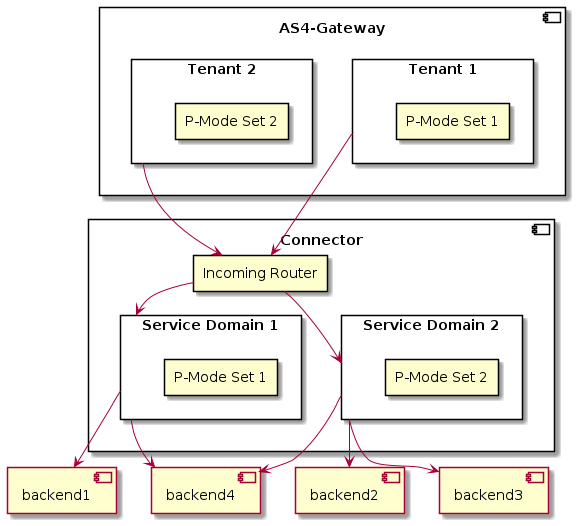

The diagram above was rendered by PlantUML. Its source (embedded in the PNG):
@startuml

component AS4_Gateway as "AS4-Gateway" {
  rectangle AS4_Gateway_Tenant1 as "Tenant 1" {
    rectangle pmode_set1 as "P-Mode Set 1"
  }
  rectangle AS4_Gateway_Tenant2 as "Tenant 2" {
    rectangle pmode_set2 as "P-Mode Set 2"
  }
}

component connector as "Connector" {
  rectangle service_domain_router as "Incoming Router"

  rectangle service_domain1 as "Service Domain 1" {
    rectangle pmode_set1_ as "P-Mode Set 1"
  }
  rectangle service_domain2 as "Service Domain 2"{
    rectangle pmode_set2_ as "P-Mode Set 2"
  }
}

component backend1
component backend2
component backend3
component backend4

AS4_Gateway_Tenant1 -down-> service_domain_router
AS4_Gateway_Tenant2 -down-> service_domain_router

service_domain_router -down-> service_domain1
service_domain_router -down-> service_domain2


service_domain1 -down-> backend1
service_domain1 -down-> backend4

service_domain2 -down-> backend2
service_domain2 -down-> backend3
service_domain2 -down-> backend4




@enduml